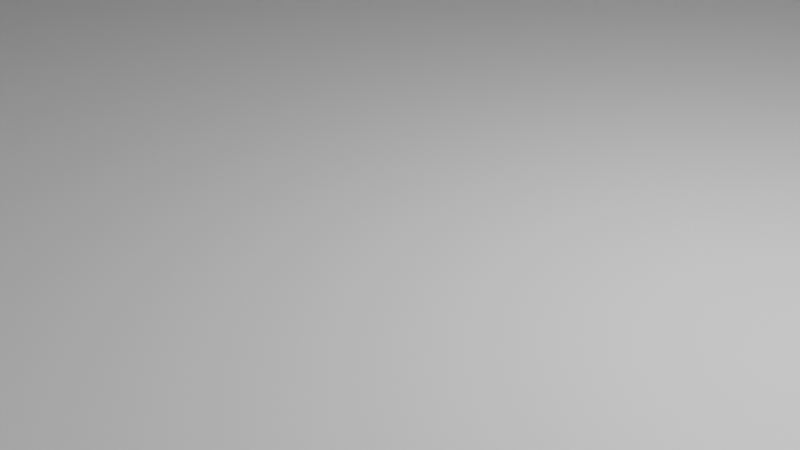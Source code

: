 # Source: pyramid1.blend  (saved by Blender 3.5.10; exported with 4.5.12 LTS)
import bpy
from mathutils import Matrix  # noqa: F401  (used for matrix-valued properties, if any)

bpy.ops.wm.read_factory_settings(use_empty=True)
scene = bpy.context.scene
scene.name = 'Scene'

# ---- collections
col_body = bpy.data.collections.new('Body'); scene.collection.children.link(col_body)

# ---- materials (node trees are filled in below, after node groups)
mat_material = bpy.data.materials.new('Material')
mat_material.alpha_threshold = 0.0
mat_material.use_transparent_shadow = False
mat_material.roughness = 0.5
mat_material.line_color = (0.0, 0.0, 0.0, 1.0)

# ---- material node trees
mat_material.use_nodes = True; mat_material.node_tree.nodes.clear()
_N = mat_material.node_tree.nodes; _L = mat_material.node_tree.links
n0 = _N.new('ShaderNodeOutputMaterial'); n0.name = 'Material Output'; n0.location = (300, 300)
n1 = _N.new('ShaderNodeBsdfPrincipled'); n1.name = 'Principled BSDF'; n1.location = (10, 300)
n1.distribution = 'GGX'
n1.subsurface_method = 'RANDOM_WALK_SKIN'
n1.inputs[3].default_value = 1.45
n1.inputs[27].default_value = (0.0, 0.0, 0.0, 1.0)
n1.inputs[28].default_value = 1.0
_L.new(n1.outputs[0], n0.inputs[0])
n0.is_active_output = True

# ---- world
world_world = bpy.data.worlds.new('World'); scene.world = world_world
world_world.use_nodes = True; world_world.node_tree.nodes.clear()
_N = world_world.node_tree.nodes; _L = world_world.node_tree.links
n0 = _N.new('ShaderNodeOutputWorld'); n0.name = 'World Output'; n0.location = (300, 300)
n1 = _N.new('ShaderNodeBackground'); n1.name = 'Background'; n1.location = (10, 300)
n1.inputs[0].default_value = (0.05088, 0.05088, 0.05088, 1.0)
_L.new(n1.outputs[0], n0.inputs[0])
n0.is_active_output = True
world_world.color = (0.05088, 0.05088, 0.05088)
world_world.use_sun_shadow = False
world_world.sun_shadow_jitter_overblur = 0.0

# ---- cameras
cam_camera = bpy.data.cameras.new('Camera')
cam_camera.clip_end = 100.0
cam_camera.ortho_scale = 7.314

# ---- lights
light_light = bpy.data.lights.new('Light', 'POINT')
light_light.transmission_factor = 0.0
light_light.energy = 1000.0
light_light.shadow_soft_size = 0.1
light_light.shadow_maximum_resolution = 0.006
light_light.use_absolute_resolution = True

# ---- meshes
me_cube = bpy.data.meshes.new('Cube')
me_cube.from_pydata([(1.0, 1.0, -1.0), (1.0, -1.0, -1.0), (-1.0, 1.0, -1.0), (-1.0, -1.0, -1.0), (1.0, -1.0, 1.0), (-1.0, -1.0, 1.0), (1.0, 1.0, 1.0), (-1.0, 1.0, 1.0), (0.7792, 0.7792, 1.0), (0.7792, -0.7792, 1.0), (-0.7792, 0.7792, 1.0), (-0.7792, -0.7792, 1.0), (-0.6102, 0.6102, 2.763), (-0.7792, 0.7792, 2.594), (0.6102, 0.6102, 2.763), (0.7792, 0.7792, 2.594), (-0.6102, -0.6102, 2.763), (-0.7792, -0.7792, 2.594), (0.6102, -0.6102, 2.763), (0.7792, -0.7792, 2.594), (0.3883, -0.3883, 4.195), (0.6102, -0.6102, 3.973), (0.3883, 0.3883, 4.195), (0.6102, 0.6102, 3.973), (-0.3883, 0.3883, 4.195), (-0.6102, 0.6102, 3.973), (-0.3883, -0.3883, 4.195), (-0.6102, -0.6102, 3.973), (0.2272, 0.2272, 7.684), (-0.2272, 0.2272, 7.684), (-0.2272, -0.2272, 7.684), (0.2272, -0.2272, 7.684), (0.3883, -0.3883, 5.423), (0.2272, -0.2272, 5.584), (-0.2272, -0.2272, 5.584), (-0.3883, -0.3883, 5.423), (-0.3883, 0.3883, 5.423), (-0.2272, 0.2272, 5.584), (0.2272, 0.2272, 5.584), (0.3883, 0.3883, 5.423), (-0.1167, 0.2272, 6.757), (0.1167, 0.2272, 5.584), (-0.1167, 0.2272, 5.584), (0.1167, 0.2272, 6.757), (-0.1167, -0.2539, 5.557), (-0.1167, -0.2272, 5.584), (0.1167, -0.2272, 5.584), (0.1167, -0.2539, 5.557), (-0.1167, 0.2539, 5.557), (0.1167, 0.2539, 5.557), (0.1167, -0.2272, 6.757), (-0.1167, -0.2272, 6.757), (0.1167, 0.2272, 6.616), (-0.1167, 0.2272, 6.616), (-0.1142, 0.2272, 6.757), (0.06482, 0.2272, 7.198), (0.0825, 0.2272, 7.111), (0.1142, 0.2272, 6.757), (0.1078, 0.2272, 6.884), (0.097, 0.2272, 7.005), (-0.1078, 0.2272, 6.884), (-0.097, 0.2272, 7.005), (-0.0825, 0.2272, 7.111), (-0.06482, 0.2272, 7.198), (0.0, 0.2272, 7.316), (0.04465, 0.2272, 7.262), (0.02276, 0.2272, 7.302), (-0.04465, 0.2272, 7.262), (-0.02276, 0.2272, 7.302), (0.1167, -0.2272, 6.616), (-0.1167, -0.2272, 6.616), (-0.1142, -0.2272, 6.757), (-0.1078, -0.2272, 6.884), (-0.097, -0.2272, 7.005), (-0.06482, -0.2272, 7.198), (0.1142, -0.2272, 6.757), (-0.0825, -0.2272, 7.111), (-0.04465, -0.2272, 7.262), (-0.02276, -0.2272, 7.302), (0.0, -0.2272, 7.316), (0.02276, -0.2272, 7.302), (0.1078, -0.2272, 6.884), (0.097, -0.2272, 7.005), (0.0825, -0.2272, 7.111), (0.06482, -0.2272, 7.198), (0.04465, -0.2272, 7.262)], [], [(1, 4, 5, 3), (3, 5, 7, 2), (2, 0, 1, 3), (0, 6, 4, 1), (2, 7, 6, 0), (11, 9, 19, 17), (8, 10, 13, 15), (9, 11, 5, 4), (8, 9, 4, 6), (11, 10, 7, 5), (10, 8, 6, 7), (18, 14, 23, 21), (9, 8, 15, 19), (16, 12, 13, 17), (12, 14, 15, 13), (18, 16, 17, 19), (14, 18, 19, 15), (10, 11, 17, 13), (14, 12, 25, 23), (24, 26, 35, 36), (12, 16, 27, 25), (20, 26, 27, 21), (24, 22, 23, 25), (26, 24, 25, 27), (22, 20, 21, 23), (16, 18, 21, 27), (20, 22, 39, 32), (22, 24, 36, 39), (28, 29, 30, 31), (40, 53, 42, 37, 29, 28, 38, 41, 52, 43, 57, 58, 59, 56, 55, 65, 66, 64, 68, 67, 63, 62, 61, 60, 54), (44, 45, 34, 35, 32, 33, 46, 47), (49, 41, 38, 39, 36, 37, 42, 48), (34, 37, 36, 35), (38, 33, 32, 39), (26, 20, 32, 35), (75, 50, 69, 46, 33, 31, 30, 34, 45, 70, 51, 71, 72, 73, 76, 74, 77, 78, 79, 80, 85, 84, 83, 82, 81), (33, 38, 28, 31), (37, 34, 30, 29), (44, 48, 42, 53, 70, 45), (53, 40, 51, 70), (69, 50, 43, 52), (41, 49, 47, 46, 69, 52), (48, 44, 47, 49), (57, 43, 50, 75), (51, 40, 54, 71), (64, 66, 80, 79), (80, 66, 65, 85), (85, 65, 55, 84), (84, 55, 56, 83), (83, 56, 59, 82), (82, 59, 58, 81), (75, 81, 58, 57), (54, 60, 72, 71), (61, 73, 72, 60), (62, 76, 73, 61), (63, 74, 76, 62), (67, 77, 74, 63), (68, 78, 77, 67), (68, 64, 79, 78)])
me_cube.polygons.foreach_set('material_index', [0, 0, 0, 0, 0, 0, 0, 0, 0, 0, 0, 0, 0, 0, 0, 0, 0, 0, 0, 0, 0, 0, 0, 0, 0, 0, 0, 0, 0, 0, 0, 0, 0, 0, 0, 0, 0, 0, 8, 8, 8, 8, 8, 8, 8, 8, 8, 8, 8, 8, 8, 8, 8, 8, 8, 8, 8, 8, 8])
_uv = me_cube.uv_layers.new(name='UVMap')
_uv.uv.foreach_set('vector', [0.375, 0.75, 0.625, 0.75, 0.625, 1.0, 0.375, 1.0, 0.375, 0.0, 0.625, 0.0, 0.625, 0.25, 0.375, 0.25, 0.125, 0.5, 0.375, 0.5, 0.375, 0.75, 0.125, 0.75, 0.375, 0.5, 0.625, 0.5, 0.625, 0.75, 0.375, 0.75, 0.375, 0.25, 0.625, 0.25, 0.625, 0.5, 0.375, 0.5, 0.8474, 0.7224, 0.6526, 0.7224, 0.6526, 0.7224, 0.8474, 0.7224, 0.6526, 0.5276, 0.8474, 0.5276, 0.8474, 0.5276, 0.6526, 0.5276, 0.6526, 0.7224, 0.8474, 0.7224, 0.875, 0.75, 0.625, 0.75, 0.6526, 0.5276, 0.6526, 0.7224, 0.625, 0.75, 0.625, 0.5, 0.8474, 0.7224, 0.8474, 0.5276, 0.875, 0.5, 0.875, 0.75, 0.8474, 0.5276, 0.6526, 0.5276, 0.625, 0.5, 0.875, 0.5, 0.6737, 0.7013, 0.6737, 0.5487, 0.6737, 0.5487, 0.6737, 0.7013, 0.6526, 0.7224, 0.6526, 0.5276, 0.6526, 0.5276, 0.6526, 0.7224, 0.8263, 0.7013, 0.8263, 0.5487, 0.8474, 0.5276, 0.8474, 0.7224, 0.8263, 0.5487, 0.6737, 0.5487, 0.6526, 0.5276, 0.8474, 0.5276, 0.6737, 0.7013, 0.8263, 0.7013, 0.8474, 0.7224, 0.6526, 0.7224, 0.6737, 0.5487, 0.6737, 0.7013, 0.6526, 0.7224, 0.6526, 0.5276, 0.8474, 0.5276, 0.8474, 0.7224, 0.8474, 0.7224, 0.8474, 0.5276, 0.6737, 0.5487, 0.8263, 0.5487, 0.8263, 0.5487, 0.6737, 0.5487, 0.7985, 0.5765, 0.7985, 0.6735, 0.7985, 0.6735, 0.7985, 0.5765, 0.8263, 0.5487, 0.8263, 0.7013, 0.8263, 0.7013, 0.8263, 0.5487, 0.7015, 0.6735, 0.7985, 0.6735, 0.8263, 0.7013, 0.6737, 0.7013, 0.7985, 0.5765, 0.7015, 0.5765, 0.6737, 0.5487, 0.8263, 0.5487, 0.7985, 0.6735, 0.7985, 0.5765, 0.8263, 0.5487, 0.8263, 0.7013, 0.7015, 0.5765, 0.7015, 0.6735, 0.6737, 0.7013, 0.6737, 0.5487, 0.8263, 0.7013, 0.6737, 0.7013, 0.6737, 0.7013, 0.8263, 0.7013, 0.7015, 0.6735, 0.7015, 0.5765, 0.7015, 0.5765, 0.7015, 0.6735, 0.7015, 0.5765, 0.7985, 0.5765, 0.7985, 0.5765, 0.7015, 0.5765, 0.7216, 0.5966, 0.7784, 0.5966, 0.7784, 0.6534, 0.7216, 0.6534, 0.7646, 0.5966, 0.7646, 0.5966, 0.7646, 0.5966, 0.7784, 0.5966, 0.7784, 0.5966, 0.7216, 0.5966, 0.7216, 0.5966, 0.7354, 0.5966, 0.7354, 0.5966, 0.7354, 0.5966, 0.7357, 0.5966, 0.7365, 0.5966, 0.7379, 0.5966, 0.7397, 0.5966, 0.7419, 0.5966, 0.7444, 0.5966, 0.7472, 0.5966, 0.75, 0.5966, 0.7528, 0.5966, 0.7556, 0.5966, 0.7581, 0.5966, 0.7603, 0.5966, 0.7621, 0.5966, 0.7635, 0.5966, 0.7643, 0.5966, 0.7646, 0.6567, 0.7646, 0.6534, 0.7784, 0.6534, 0.7985, 0.6735, 0.7015, 0.6735, 0.7216, 0.6534, 0.7354, 0.6534, 0.7354, 0.6567, 0.7354, 0.5933, 0.7354, 0.5966, 0.7216, 0.5966, 0.7015, 0.5765, 0.7985, 0.5765, 0.7784, 0.5966, 0.7646, 0.5966, 0.7646, 0.5933, 0.7784, 0.6534, 0.7784, 0.5966, 0.7985, 0.5765, 0.7985, 0.6735, 0.7216, 0.5966, 0.7216, 0.6534, 0.7015, 0.6735, 0.7015, 0.5765, 0.7985, 0.6735, 0.7015, 0.6735, 0.7015, 0.6735, 0.7985, 0.6735, 0.7357, 0.6534, 0.7354, 0.6534, 0.7354, 0.6534, 0.7354, 0.6534, 0.7216, 0.6534, 0.7216, 0.6534, 0.7784, 0.6534, 0.7784, 0.6534, 0.7646, 0.6534, 0.7646, 0.6534, 0.7646, 0.6534, 0.7643, 0.6534, 0.7635, 0.6534, 0.7621, 0.6534, 0.7603, 0.6534, 0.7581, 0.6534, 0.7556, 0.6534, 0.7528, 0.6534, 0.75, 0.6534, 0.7472, 0.6534, 0.7444, 0.6534, 0.7419, 0.6534, 0.7397, 0.6534, 0.7379, 0.6534, 0.7365, 0.6534, 0.7216, 0.6534, 0.7216, 0.5966, 0.7216, 0.5966, 0.7216, 0.6534, 0.7784, 0.5966, 0.7784, 0.6534, 0.7784, 0.6534, 0.7784, 0.5966, 0.375, 0.005988, 0.375, 0.244, 0.3806, 0.2315, 0.5955, 0.2315, 0.5955, 0.01849, 0.3806, 0.01849, 0.5955, 0.2315, 0.625, 0.2315, 0.625, 0.01849, 0.5955, 0.01849, 0.5955, 0.7315, 0.625, 0.7315, 0.625, 0.5185, 0.5955, 0.5185, 0.3806, 0.5185, 0.375, 0.506, 0.375, 0.744, 0.3806, 0.7315, 0.5955, 0.7315, 0.5955, 0.5185, 0.125, 0.506, 0.125, 0.744, 0.375, 0.744, 0.375, 0.506, 0.6277, 0.5185, 0.625, 0.5185, 0.625, 0.7315, 0.6277, 0.7315, 0.875, 0.7315, 0.875, 0.5185, 0.8723, 0.5185, 0.8723, 0.7315, 1.0, 0.537, 0.9688, 0.537, 0.9688, 0.963, 1.0, 0.963, 0.9688, 0.963, 0.9688, 0.537, 0.9375, 0.537, 0.9375, 0.963, 0.9375, 0.963, 0.9375, 0.537, 0.9062, 0.537, 0.9062, 0.963, 0.9062, 0.963, 0.9062, 0.537, 0.875, 0.537, 0.875, 0.963, 0.875, 0.963, 0.875, 0.537, 0.8438, 0.537, 0.8438, 0.963, 0.8438, 0.963, 0.8438, 0.537, 0.8125, 0.537, 0.8125, 0.963, 0.7824, 0.963, 0.8125, 0.963, 0.8125, 0.537, 0.7824, 0.537, 0.2176, 0.537, 0.1875, 0.537, 0.1875, 0.963, 0.2176, 0.963, 0.1562, 0.537, 0.1562, 0.963, 0.1875, 0.963, 0.1875, 0.537, 0.125, 0.537, 0.125, 0.963, 0.1562, 0.963, 0.1562, 0.537, 0.09375, 0.537, 0.09375, 0.963, 0.125, 0.963, 0.125, 0.537, 0.0625, 0.537, 0.0625, 0.963, 0.09375, 0.963, 0.09375, 0.537, 0.03125, 0.537, 0.03125, 0.963, 0.0625, 0.963, 0.0625, 0.537, 0.03125, 0.537, 0.0, 0.537, 0.0, 0.963, 0.03125, 0.963])
me_cube.materials.append(mat_material)
me_cube.use_mirror_vertex_groups = False
me_cube.update()
me_cube_016 = bpy.data.meshes.new('Cube.016')
me_cube_016.from_pydata([(-1.0, -1.0, -1.0), (-1.0, -1.0, 1.0), (-1.0, 1.0, -1.0), (-1.0, 1.0, 1.0), (1.0, -1.0, -1.0), (1.0, -1.0, 1.0), (1.0, 1.0, -1.0), (1.0, 1.0, 1.0), (-1.0, -26.82, -26.3), (-1.0, -26.82, -24.3), (-1.0, -24.82, -26.3), (-1.0, -24.82, -24.3), (1.0, -26.82, -26.3), (1.0, -26.82, -24.3), (1.0, -24.82, -26.3), (1.0, -24.82, -24.3), (-1.0, -28.62, -28.17), (-1.0, -28.62, -26.17), (-1.0, -26.62, -28.17), (-1.0, -26.62, -26.17), (1.0, -28.62, -28.17), (1.0, -28.62, -26.17), (1.0, -26.62, -28.17), (1.0, -26.62, -26.17), (-1.0, -24.89, -24.58), (-1.0, -24.89, -22.58), (-1.0, -22.89, -24.58), (-1.0, -22.89, -22.58), (1.0, -24.89, -24.58), (1.0, -24.89, -22.58), (1.0, -22.89, -24.58), (1.0, -22.89, -22.58), (-1.0, -23.09, -22.71), (-1.0, -23.09, -20.71), (-1.0, -21.09, -22.71), (-1.0, -21.09, -20.71), (1.0, -23.09, -22.71), (1.0, -23.09, -20.71), (1.0, -21.09, -22.71), (1.0, -21.09, -20.71), (-1.0, -15.71, -15.47), (-1.0, -15.71, -13.47), (-1.0, -13.71, -15.47), (-1.0, -13.71, -13.47), (1.0, -15.71, -15.47), (1.0, -15.71, -13.47), (1.0, -13.71, -15.47), (1.0, -13.71, -13.47), (-1.0, -17.51, -17.33), (-1.0, -17.51, -15.33), (-1.0, -15.51, -17.33), (-1.0, -15.51, -15.33), (1.0, -17.51, -17.33), (1.0, -17.51, -15.33), (1.0, -15.51, -17.33), (1.0, -15.51, -15.33), (-1.0, -21.24, -20.92), (-1.0, -21.24, -18.92), (-1.0, -19.24, -20.92), (-1.0, -19.24, -18.92), (1.0, -21.24, -20.92), (1.0, -21.24, -18.92), (1.0, -19.24, -20.92), (1.0, -19.24, -18.92), (-1.0, -19.44, -19.06), (-1.0, -19.44, -17.06), (-1.0, -17.44, -19.06), (-1.0, -17.44, -17.06), (1.0, -19.44, -19.06), (1.0, -19.44, -17.06), (1.0, -17.44, -19.06), (1.0, -17.44, -17.06), (-1.0, -4.725, -4.59), (-1.0, -4.725, -2.59), (-1.0, -2.725, -4.59), (-1.0, -2.725, -2.59), (1.0, -4.725, -4.59), (1.0, -4.725, -2.59), (1.0, -2.725, -4.59), (1.0, -2.725, -2.59), (-1.0, -6.525, -6.453), (-1.0, -6.525, -4.453), (-1.0, -4.525, -6.453), (-1.0, -4.525, -4.453), (1.0, -6.525, -6.453), (1.0, -6.525, -4.453), (1.0, -4.525, -6.453), (1.0, -4.525, -4.453), (-1.0, -2.8, -2.864), (-1.0, -2.8, -0.8637), (-1.0, -0.8, -2.864), (-1.0, -0.8, -0.8637), (1.0, -2.8, -2.864), (1.0, -2.8, -0.8637), (1.0, -0.8, -2.864), (1.0, -0.8, -0.8637), (-1.0, -8.382, -8.247), (-1.0, -8.382, -6.247), (-1.0, -6.382, -8.247), (-1.0, -6.382, -6.247), (1.0, -8.382, -8.247), (1.0, -8.382, -6.247), (1.0, -6.382, -8.247), (1.0, -6.382, -6.247), (-1.0, -10.18, -10.11), (-1.0, -10.18, -8.111), (-1.0, -8.182, -10.11), (-1.0, -8.182, -8.111), (1.0, -10.18, -10.11), (1.0, -10.18, -8.111), (1.0, -8.182, -10.11), (1.0, -8.182, -8.111), (-1.0, -13.91, -13.7), (-1.0, -13.91, -11.7), (-1.0, -11.91, -13.7), (-1.0, -11.91, -11.7), (1.0, -13.91, -13.7), (1.0, -13.91, -11.7), (1.0, -11.91, -13.7), (1.0, -11.91, -11.7), (-1.0, -12.11, -11.84), (-1.0, -12.11, -9.836), (-1.0, -10.11, -11.84), (-1.0, -10.11, -9.836), (1.0, -12.11, -11.84), (1.0, -12.11, -9.836), (1.0, -10.11, -11.84), (1.0, -10.11, -9.836), (-1.0, 4.647, 4.364), (-1.0, 4.647, 6.364), (-1.0, 6.647, 4.364), (-1.0, 6.647, 6.364), (1.0, 4.647, 4.364), (1.0, 4.647, 6.364), (1.0, 6.647, 4.364), (1.0, 6.647, 6.364), (-1.0, 2.847, 2.5), (-1.0, 2.847, 4.5), (-1.0, 4.847, 2.5), (-1.0, 4.847, 4.5), (1.0, 2.847, 2.5), (1.0, 2.847, 4.5), (1.0, 4.847, 2.5), (1.0, 4.847, 4.5), (-1.0, 0.9218, 0.7745), (-1.0, 0.9218, 2.774), (-1.0, 2.922, 0.7745), (-1.0, 2.922, 2.774), (1.0, 0.9218, 0.7745), (1.0, 0.9218, 2.774), (1.0, 2.922, 0.7745), (1.0, 2.922, 2.774)], [], [(0, 1, 3, 2), (2, 3, 7, 6), (6, 7, 5, 4), (4, 5, 1, 0), (2, 6, 4, 0), (7, 3, 1, 5), (8, 9, 11, 10), (10, 11, 15, 14), (14, 15, 13, 12), (12, 13, 9, 8), (10, 14, 12, 8), (15, 11, 9, 13), (16, 17, 19, 18), (18, 19, 23, 22), (22, 23, 21, 20), (20, 21, 17, 16), (18, 22, 20, 16), (23, 19, 17, 21), (24, 25, 27, 26), (26, 27, 31, 30), (30, 31, 29, 28), (28, 29, 25, 24), (26, 30, 28, 24), (31, 27, 25, 29), (32, 33, 35, 34), (34, 35, 39, 38), (38, 39, 37, 36), (36, 37, 33, 32), (34, 38, 36, 32), (39, 35, 33, 37), (40, 41, 43, 42), (42, 43, 47, 46), (46, 47, 45, 44), (44, 45, 41, 40), (42, 46, 44, 40), (47, 43, 41, 45), (48, 49, 51, 50), (50, 51, 55, 54), (54, 55, 53, 52), (52, 53, 49, 48), (50, 54, 52, 48), (55, 51, 49, 53), (56, 57, 59, 58), (58, 59, 63, 62), (62, 63, 61, 60), (60, 61, 57, 56), (58, 62, 60, 56), (63, 59, 57, 61), (64, 65, 67, 66), (66, 67, 71, 70), (70, 71, 69, 68), (68, 69, 65, 64), (66, 70, 68, 64), (71, 67, 65, 69), (72, 73, 75, 74), (74, 75, 79, 78), (78, 79, 77, 76), (76, 77, 73, 72), (74, 78, 76, 72), (79, 75, 73, 77), (80, 81, 83, 82), (82, 83, 87, 86), (86, 87, 85, 84), (84, 85, 81, 80), (82, 86, 84, 80), (87, 83, 81, 85), (88, 89, 91, 90), (90, 91, 95, 94), (94, 95, 93, 92), (92, 93, 89, 88), (90, 94, 92, 88), (95, 91, 89, 93), (96, 97, 99, 98), (98, 99, 103, 102), (102, 103, 101, 100), (100, 101, 97, 96), (98, 102, 100, 96), (103, 99, 97, 101), (104, 105, 107, 106), (106, 107, 111, 110), (110, 111, 109, 108), (108, 109, 105, 104), (106, 110, 108, 104), (111, 107, 105, 109), (112, 113, 115, 114), (114, 115, 119, 118), (118, 119, 117, 116), (116, 117, 113, 112), (114, 118, 116, 112), (119, 115, 113, 117), (120, 121, 123, 122), (122, 123, 127, 126), (126, 127, 125, 124), (124, 125, 121, 120), (122, 126, 124, 120), (127, 123, 121, 125), (128, 129, 131, 130), (130, 131, 135, 134), (134, 135, 133, 132), (132, 133, 129, 128), (130, 134, 132, 128), (135, 131, 129, 133), (136, 137, 139, 138), (138, 139, 143, 142), (142, 143, 141, 140), (140, 141, 137, 136), (138, 142, 140, 136), (143, 139, 137, 141), (144, 145, 147, 146), (146, 147, 151, 150), (150, 151, 149, 148), (148, 149, 145, 144), (146, 150, 148, 144), (151, 147, 145, 149)])
_uv = me_cube_016.uv_layers.new(name='UVMap')
_uv.uv.foreach_set('vector', [0.375, 0.0, 0.625, 0.0, 0.625, 0.25, 0.375, 0.25, 0.375, 0.25, 0.625, 0.25, 0.625, 0.5, 0.375, 0.5, 0.375, 0.5, 0.625, 0.5, 0.625, 0.75, 0.375, 0.75, 0.375, 0.75, 0.625, 0.75, 0.625, 1.0, 0.375, 1.0, 0.125, 0.5, 0.375, 0.5, 0.375, 0.75, 0.125, 0.75, 0.625, 0.5, 0.875, 0.5, 0.875, 0.75, 0.625, 0.75, 0.375, 0.0, 0.625, 0.0, 0.625, 0.25, 0.375, 0.25, 0.375, 0.25, 0.625, 0.25, 0.625, 0.5, 0.375, 0.5, 0.375, 0.5, 0.625, 0.5, 0.625, 0.75, 0.375, 0.75, 0.375, 0.75, 0.625, 0.75, 0.625, 1.0, 0.375, 1.0, 0.125, 0.5, 0.375, 0.5, 0.375, 0.75, 0.125, 0.75, 0.625, 0.5, 0.875, 0.5, 0.875, 0.75, 0.625, 0.75, 0.375, 0.0, 0.625, 0.0, 0.625, 0.25, 0.375, 0.25, 0.375, 0.25, 0.625, 0.25, 0.625, 0.5, 0.375, 0.5, 0.375, 0.5, 0.625, 0.5, 0.625, 0.75, 0.375, 0.75, 0.375, 0.75, 0.625, 0.75, 0.625, 1.0, 0.375, 1.0, 0.125, 0.5, 0.375, 0.5, 0.375, 0.75, 0.125, 0.75, 0.625, 0.5, 0.875, 0.5, 0.875, 0.75, 0.625, 0.75, 0.375, 0.0, 0.625, 0.0, 0.625, 0.25, 0.375, 0.25, 0.375, 0.25, 0.625, 0.25, 0.625, 0.5, 0.375, 0.5, 0.375, 0.5, 0.625, 0.5, 0.625, 0.75, 0.375, 0.75, 0.375, 0.75, 0.625, 0.75, 0.625, 1.0, 0.375, 1.0, 0.125, 0.5, 0.375, 0.5, 0.375, 0.75, 0.125, 0.75, 0.625, 0.5, 0.875, 0.5, 0.875, 0.75, 0.625, 0.75, 0.375, 0.0, 0.625, 0.0, 0.625, 0.25, 0.375, 0.25, 0.375, 0.25, 0.625, 0.25, 0.625, 0.5, 0.375, 0.5, 0.375, 0.5, 0.625, 0.5, 0.625, 0.75, 0.375, 0.75, 0.375, 0.75, 0.625, 0.75, 0.625, 1.0, 0.375, 1.0, 0.125, 0.5, 0.375, 0.5, 0.375, 0.75, 0.125, 0.75, 0.625, 0.5, 0.875, 0.5, 0.875, 0.75, 0.625, 0.75, 0.375, 0.0, 0.625, 0.0, 0.625, 0.25, 0.375, 0.25, 0.375, 0.25, 0.625, 0.25, 0.625, 0.5, 0.375, 0.5, 0.375, 0.5, 0.625, 0.5, 0.625, 0.75, 0.375, 0.75, 0.375, 0.75, 0.625, 0.75, 0.625, 1.0, 0.375, 1.0, 0.125, 0.5, 0.375, 0.5, 0.375, 0.75, 0.125, 0.75, 0.625, 0.5, 0.875, 0.5, 0.875, 0.75, 0.625, 0.75, 0.375, 0.0, 0.625, 0.0, 0.625, 0.25, 0.375, 0.25, 0.375, 0.25, 0.625, 0.25, 0.625, 0.5, 0.375, 0.5, 0.375, 0.5, 0.625, 0.5, 0.625, 0.75, 0.375, 0.75, 0.375, 0.75, 0.625, 0.75, 0.625, 1.0, 0.375, 1.0, 0.125, 0.5, 0.375, 0.5, 0.375, 0.75, 0.125, 0.75, 0.625, 0.5, 0.875, 0.5, 0.875, 0.75, 0.625, 0.75, 0.375, 0.0, 0.625, 0.0, 0.625, 0.25, 0.375, 0.25, 0.375, 0.25, 0.625, 0.25, 0.625, 0.5, 0.375, 0.5, 0.375, 0.5, 0.625, 0.5, 0.625, 0.75, 0.375, 0.75, 0.375, 0.75, 0.625, 0.75, 0.625, 1.0, 0.375, 1.0, 0.125, 0.5, 0.375, 0.5, 0.375, 0.75, 0.125, 0.75, 0.625, 0.5, 0.875, 0.5, 0.875, 0.75, 0.625, 0.75, 0.375, 0.0, 0.625, 0.0, 0.625, 0.25, 0.375, 0.25, 0.375, 0.25, 0.625, 0.25, 0.625, 0.5, 0.375, 0.5, 0.375, 0.5, 0.625, 0.5, 0.625, 0.75, 0.375, 0.75, 0.375, 0.75, 0.625, 0.75, 0.625, 1.0, 0.375, 1.0, 0.125, 0.5, 0.375, 0.5, 0.375, 0.75, 0.125, 0.75, 0.625, 0.5, 0.875, 0.5, 0.875, 0.75, 0.625, 0.75, 0.375, 0.0, 0.625, 0.0, 0.625, 0.25, 0.375, 0.25, 0.375, 0.25, 0.625, 0.25, 0.625, 0.5, 0.375, 0.5, 0.375, 0.5, 0.625, 0.5, 0.625, 0.75, 0.375, 0.75, 0.375, 0.75, 0.625, 0.75, 0.625, 1.0, 0.375, 1.0, 0.125, 0.5, 0.375, 0.5, 0.375, 0.75, 0.125, 0.75, 0.625, 0.5, 0.875, 0.5, 0.875, 0.75, 0.625, 0.75, 0.375, 0.0, 0.625, 0.0, 0.625, 0.25, 0.375, 0.25, 0.375, 0.25, 0.625, 0.25, 0.625, 0.5, 0.375, 0.5, 0.375, 0.5, 0.625, 0.5, 0.625, 0.75, 0.375, 0.75, 0.375, 0.75, 0.625, 0.75, 0.625, 1.0, 0.375, 1.0, 0.125, 0.5, 0.375, 0.5, 0.375, 0.75, 0.125, 0.75, 0.625, 0.5, 0.875, 0.5, 0.875, 0.75, 0.625, 0.75, 0.375, 0.0, 0.625, 0.0, 0.625, 0.25, 0.375, 0.25, 0.375, 0.25, 0.625, 0.25, 0.625, 0.5, 0.375, 0.5, 0.375, 0.5, 0.625, 0.5, 0.625, 0.75, 0.375, 0.75, 0.375, 0.75, 0.625, 0.75, 0.625, 1.0, 0.375, 1.0, 0.125, 0.5, 0.375, 0.5, 0.375, 0.75, 0.125, 0.75, 0.625, 0.5, 0.875, 0.5, 0.875, 0.75, 0.625, 0.75, 0.375, 0.0, 0.625, 0.0, 0.625, 0.25, 0.375, 0.25, 0.375, 0.25, 0.625, 0.25, 0.625, 0.5, 0.375, 0.5, 0.375, 0.5, 0.625, 0.5, 0.625, 0.75, 0.375, 0.75, 0.375, 0.75, 0.625, 0.75, 0.625, 1.0, 0.375, 1.0, 0.125, 0.5, 0.375, 0.5, 0.375, 0.75, 0.125, 0.75, 0.625, 0.5, 0.875, 0.5, 0.875, 0.75, 0.625, 0.75, 0.375, 0.0, 0.625, 0.0, 0.625, 0.25, 0.375, 0.25, 0.375, 0.25, 0.625, 0.25, 0.625, 0.5, 0.375, 0.5, 0.375, 0.5, 0.625, 0.5, 0.625, 0.75, 0.375, 0.75, 0.375, 0.75, 0.625, 0.75, 0.625, 1.0, 0.375, 1.0, 0.125, 0.5, 0.375, 0.5, 0.375, 0.75, 0.125, 0.75, 0.625, 0.5, 0.875, 0.5, 0.875, 0.75, 0.625, 0.75, 0.375, 0.0, 0.625, 0.0, 0.625, 0.25, 0.375, 0.25, 0.375, 0.25, 0.625, 0.25, 0.625, 0.5, 0.375, 0.5, 0.375, 0.5, 0.625, 0.5, 0.625, 0.75, 0.375, 0.75, 0.375, 0.75, 0.625, 0.75, 0.625, 1.0, 0.375, 1.0, 0.125, 0.5, 0.375, 0.5, 0.375, 0.75, 0.125, 0.75, 0.625, 0.5, 0.875, 0.5, 0.875, 0.75, 0.625, 0.75, 0.375, 0.0, 0.625, 0.0, 0.625, 0.25, 0.375, 0.25, 0.375, 0.25, 0.625, 0.25, 0.625, 0.5, 0.375, 0.5, 0.375, 0.5, 0.625, 0.5, 0.625, 0.75, 0.375, 0.75, 0.375, 0.75, 0.625, 0.75, 0.625, 1.0, 0.375, 1.0, 0.125, 0.5, 0.375, 0.5, 0.375, 0.75, 0.125, 0.75, 0.625, 0.5, 0.875, 0.5, 0.875, 0.75, 0.625, 0.75, 0.375, 0.0, 0.625, 0.0, 0.625, 0.25, 0.375, 0.25, 0.375, 0.25, 0.625, 0.25, 0.625, 0.5, 0.375, 0.5, 0.375, 0.5, 0.625, 0.5, 0.625, 0.75, 0.375, 0.75, 0.375, 0.75, 0.625, 0.75, 0.625, 1.0, 0.375, 1.0, 0.125, 0.5, 0.375, 0.5, 0.375, 0.75, 0.125, 0.75, 0.625, 0.5, 0.875, 0.5, 0.875, 0.75, 0.625, 0.75, 0.375, 0.0, 0.625, 0.0, 0.625, 0.25, 0.375, 0.25, 0.375, 0.25, 0.625, 0.25, 0.625, 0.5, 0.375, 0.5, 0.375, 0.5, 0.625, 0.5, 0.625, 0.75, 0.375, 0.75, 0.375, 0.75, 0.625, 0.75, 0.625, 1.0, 0.375, 1.0, 0.125, 0.5, 0.375, 0.5, 0.375, 0.75, 0.125, 0.75, 0.625, 0.5, 0.875, 0.5, 0.875, 0.75, 0.625, 0.75, 0.375, 0.0, 0.625, 0.0, 0.625, 0.25, 0.375, 0.25, 0.375, 0.25, 0.625, 0.25, 0.625, 0.5, 0.375, 0.5, 0.375, 0.5, 0.625, 0.5, 0.625, 0.75, 0.375, 0.75, 0.375, 0.75, 0.625, 0.75, 0.625, 1.0, 0.375, 1.0, 0.125, 0.5, 0.375, 0.5, 0.375, 0.75, 0.125, 0.75, 0.625, 0.5, 0.875, 0.5, 0.875, 0.75, 0.625, 0.75])
me_cube_016.update()
me_cube_024 = bpy.data.meshes.new('Cube.024')
me_cube_024.from_pydata([(-1.0, -1.0, -1.0), (-1.0, -1.0, 1.0), (-1.0, 1.0, -1.0), (-1.0, 1.0, 1.0), (1.0, -1.0, -1.0), (1.0, -1.0, 1.0), (1.0, 1.0, -1.0), (1.0, 1.0, 1.0), (-1.0, -26.82, -26.3), (-1.0, -26.82, -24.3), (-1.0, -24.82, -26.3), (-1.0, -24.82, -24.3), (1.0, -26.82, -26.3), (1.0, -26.82, -24.3), (1.0, -24.82, -26.3), (1.0, -24.82, -24.3), (-1.0, -28.62, -28.17), (-1.0, -28.62, -26.17), (-1.0, -26.62, -28.17), (-1.0, -26.62, -26.17), (1.0, -28.62, -28.17), (1.0, -28.62, -26.17), (1.0, -26.62, -28.17), (1.0, -26.62, -26.17), (-1.0, -24.89, -24.58), (-1.0, -24.89, -22.58), (-1.0, -22.89, -24.58), (-1.0, -22.89, -22.58), (1.0, -24.89, -24.58), (1.0, -24.89, -22.58), (1.0, -22.89, -24.58), (1.0, -22.89, -22.58), (-1.0, -23.09, -22.71), (-1.0, -23.09, -20.71), (-1.0, -21.09, -22.71), (-1.0, -21.09, -20.71), (1.0, -23.09, -22.71), (1.0, -23.09, -20.71), (1.0, -21.09, -22.71), (1.0, -21.09, -20.71), (-1.0, -15.71, -15.47), (-1.0, -15.71, -13.47), (-1.0, -13.71, -15.47), (-1.0, -13.71, -13.47), (1.0, -15.71, -15.47), (1.0, -15.71, -13.47), (1.0, -13.71, -15.47), (1.0, -13.71, -13.47), (-1.0, -17.51, -17.33), (-1.0, -17.51, -15.33), (-1.0, -15.51, -17.33), (-1.0, -15.51, -15.33), (1.0, -17.51, -17.33), (1.0, -17.51, -15.33), (1.0, -15.51, -17.33), (1.0, -15.51, -15.33), (-1.0, -21.24, -20.92), (-1.0, -21.24, -18.92), (-1.0, -19.24, -20.92), (-1.0, -19.24, -18.92), (1.0, -21.24, -20.92), (1.0, -21.24, -18.92), (1.0, -19.24, -20.92), (1.0, -19.24, -18.92), (-1.0, -19.44, -19.06), (-1.0, -19.44, -17.06), (-1.0, -17.44, -19.06), (-1.0, -17.44, -17.06), (1.0, -19.44, -19.06), (1.0, -19.44, -17.06), (1.0, -17.44, -19.06), (1.0, -17.44, -17.06), (-1.0, -4.725, -4.59), (-1.0, -4.725, -2.59), (-1.0, -2.725, -4.59), (-1.0, -2.725, -2.59), (1.0, -4.725, -4.59), (1.0, -4.725, -2.59), (1.0, -2.725, -4.59), (1.0, -2.725, -2.59), (-1.0, -6.525, -6.453), (-1.0, -6.525, -4.453), (-1.0, -4.525, -6.453), (-1.0, -4.525, -4.453), (1.0, -6.525, -6.453), (1.0, -6.525, -4.453), (1.0, -4.525, -6.453), (1.0, -4.525, -4.453), (-1.0, -2.8, -2.864), (-1.0, -2.8, -0.8637), (-1.0, -0.8, -2.864), (-1.0, -0.8, -0.8637), (1.0, -2.8, -2.864), (1.0, -2.8, -0.8637), (1.0, -0.8, -2.864), (1.0, -0.8, -0.8637), (-1.0, -8.382, -8.247), (-1.0, -8.382, -6.247), (-1.0, -6.382, -8.247), (-1.0, -6.382, -6.247), (1.0, -8.382, -8.247), (1.0, -8.382, -6.247), (1.0, -6.382, -8.247), (1.0, -6.382, -6.247), (-1.0, -10.18, -10.11), (-1.0, -10.18, -8.111), (-1.0, -8.182, -10.11), (-1.0, -8.182, -8.111), (1.0, -10.18, -10.11), (1.0, -10.18, -8.111), (1.0, -8.182, -10.11), (1.0, -8.182, -8.111), (-1.0, -13.91, -13.7), (-1.0, -13.91, -11.7), (-1.0, -11.91, -13.7), (-1.0, -11.91, -11.7), (1.0, -13.91, -13.7), (1.0, -13.91, -11.7), (1.0, -11.91, -13.7), (1.0, -11.91, -11.7), (-1.0, -12.11, -11.84), (-1.0, -12.11, -9.836), (-1.0, -10.11, -11.84), (-1.0, -10.11, -9.836), (1.0, -12.11, -11.84), (1.0, -12.11, -9.836), (1.0, -10.11, -11.84), (1.0, -10.11, -9.836), (-1.0, 4.647, 4.364), (-1.0, 4.647, 6.364), (-1.0, 6.647, 4.364), (-1.0, 6.647, 6.364), (1.0, 4.647, 4.364), (1.0, 4.647, 6.364), (1.0, 6.647, 4.364), (1.0, 6.647, 6.364), (-1.0, 2.847, 2.5), (-1.0, 2.847, 4.5), (-1.0, 4.847, 2.5), (-1.0, 4.847, 4.5), (1.0, 2.847, 2.5), (1.0, 2.847, 4.5), (1.0, 4.847, 2.5), (1.0, 4.847, 4.5), (-1.0, 0.9218, 0.7745), (-1.0, 0.9218, 2.774), (-1.0, 2.922, 0.7745), (-1.0, 2.922, 2.774), (1.0, 0.9218, 0.7745), (1.0, 0.9218, 2.774), (1.0, 2.922, 0.7745), (1.0, 2.922, 2.774)], [], [(0, 1, 3, 2), (2, 3, 7, 6), (6, 7, 5, 4), (4, 5, 1, 0), (2, 6, 4, 0), (7, 3, 1, 5), (8, 9, 11, 10), (10, 11, 15, 14), (14, 15, 13, 12), (12, 13, 9, 8), (10, 14, 12, 8), (15, 11, 9, 13), (16, 17, 19, 18), (18, 19, 23, 22), (22, 23, 21, 20), (20, 21, 17, 16), (18, 22, 20, 16), (23, 19, 17, 21), (24, 25, 27, 26), (26, 27, 31, 30), (30, 31, 29, 28), (28, 29, 25, 24), (26, 30, 28, 24), (31, 27, 25, 29), (32, 33, 35, 34), (34, 35, 39, 38), (38, 39, 37, 36), (36, 37, 33, 32), (34, 38, 36, 32), (39, 35, 33, 37), (40, 41, 43, 42), (42, 43, 47, 46), (46, 47, 45, 44), (44, 45, 41, 40), (42, 46, 44, 40), (47, 43, 41, 45), (48, 49, 51, 50), (50, 51, 55, 54), (54, 55, 53, 52), (52, 53, 49, 48), (50, 54, 52, 48), (55, 51, 49, 53), (56, 57, 59, 58), (58, 59, 63, 62), (62, 63, 61, 60), (60, 61, 57, 56), (58, 62, 60, 56), (63, 59, 57, 61), (64, 65, 67, 66), (66, 67, 71, 70), (70, 71, 69, 68), (68, 69, 65, 64), (66, 70, 68, 64), (71, 67, 65, 69), (72, 73, 75, 74), (74, 75, 79, 78), (78, 79, 77, 76), (76, 77, 73, 72), (74, 78, 76, 72), (79, 75, 73, 77), (80, 81, 83, 82), (82, 83, 87, 86), (86, 87, 85, 84), (84, 85, 81, 80), (82, 86, 84, 80), (87, 83, 81, 85), (88, 89, 91, 90), (90, 91, 95, 94), (94, 95, 93, 92), (92, 93, 89, 88), (90, 94, 92, 88), (95, 91, 89, 93), (96, 97, 99, 98), (98, 99, 103, 102), (102, 103, 101, 100), (100, 101, 97, 96), (98, 102, 100, 96), (103, 99, 97, 101), (104, 105, 107, 106), (106, 107, 111, 110), (110, 111, 109, 108), (108, 109, 105, 104), (106, 110, 108, 104), (111, 107, 105, 109), (112, 113, 115, 114), (114, 115, 119, 118), (118, 119, 117, 116), (116, 117, 113, 112), (114, 118, 116, 112), (119, 115, 113, 117), (120, 121, 123, 122), (122, 123, 127, 126), (126, 127, 125, 124), (124, 125, 121, 120), (122, 126, 124, 120), (127, 123, 121, 125), (128, 129, 131, 130), (130, 131, 135, 134), (134, 135, 133, 132), (132, 133, 129, 128), (130, 134, 132, 128), (135, 131, 129, 133), (136, 137, 139, 138), (138, 139, 143, 142), (142, 143, 141, 140), (140, 141, 137, 136), (138, 142, 140, 136), (143, 139, 137, 141), (144, 145, 147, 146), (146, 147, 151, 150), (150, 151, 149, 148), (148, 149, 145, 144), (146, 150, 148, 144), (151, 147, 145, 149)])
_uv = me_cube_024.uv_layers.new(name='UVMap')
_uv.uv.foreach_set('vector', [0.375, 0.0, 0.625, 0.0, 0.625, 0.25, 0.375, 0.25, 0.375, 0.25, 0.625, 0.25, 0.625, 0.5, 0.375, 0.5, 0.375, 0.5, 0.625, 0.5, 0.625, 0.75, 0.375, 0.75, 0.375, 0.75, 0.625, 0.75, 0.625, 1.0, 0.375, 1.0, 0.125, 0.5, 0.375, 0.5, 0.375, 0.75, 0.125, 0.75, 0.625, 0.5, 0.875, 0.5, 0.875, 0.75, 0.625, 0.75, 0.375, 0.0, 0.625, 0.0, 0.625, 0.25, 0.375, 0.25, 0.375, 0.25, 0.625, 0.25, 0.625, 0.5, 0.375, 0.5, 0.375, 0.5, 0.625, 0.5, 0.625, 0.75, 0.375, 0.75, 0.375, 0.75, 0.625, 0.75, 0.625, 1.0, 0.375, 1.0, 0.125, 0.5, 0.375, 0.5, 0.375, 0.75, 0.125, 0.75, 0.625, 0.5, 0.875, 0.5, 0.875, 0.75, 0.625, 0.75, 0.375, 0.0, 0.625, 0.0, 0.625, 0.25, 0.375, 0.25, 0.375, 0.25, 0.625, 0.25, 0.625, 0.5, 0.375, 0.5, 0.375, 0.5, 0.625, 0.5, 0.625, 0.75, 0.375, 0.75, 0.375, 0.75, 0.625, 0.75, 0.625, 1.0, 0.375, 1.0, 0.125, 0.5, 0.375, 0.5, 0.375, 0.75, 0.125, 0.75, 0.625, 0.5, 0.875, 0.5, 0.875, 0.75, 0.625, 0.75, 0.375, 0.0, 0.625, 0.0, 0.625, 0.25, 0.375, 0.25, 0.375, 0.25, 0.625, 0.25, 0.625, 0.5, 0.375, 0.5, 0.375, 0.5, 0.625, 0.5, 0.625, 0.75, 0.375, 0.75, 0.375, 0.75, 0.625, 0.75, 0.625, 1.0, 0.375, 1.0, 0.125, 0.5, 0.375, 0.5, 0.375, 0.75, 0.125, 0.75, 0.625, 0.5, 0.875, 0.5, 0.875, 0.75, 0.625, 0.75, 0.375, 0.0, 0.625, 0.0, 0.625, 0.25, 0.375, 0.25, 0.375, 0.25, 0.625, 0.25, 0.625, 0.5, 0.375, 0.5, 0.375, 0.5, 0.625, 0.5, 0.625, 0.75, 0.375, 0.75, 0.375, 0.75, 0.625, 0.75, 0.625, 1.0, 0.375, 1.0, 0.125, 0.5, 0.375, 0.5, 0.375, 0.75, 0.125, 0.75, 0.625, 0.5, 0.875, 0.5, 0.875, 0.75, 0.625, 0.75, 0.375, 0.0, 0.625, 0.0, 0.625, 0.25, 0.375, 0.25, 0.375, 0.25, 0.625, 0.25, 0.625, 0.5, 0.375, 0.5, 0.375, 0.5, 0.625, 0.5, 0.625, 0.75, 0.375, 0.75, 0.375, 0.75, 0.625, 0.75, 0.625, 1.0, 0.375, 1.0, 0.125, 0.5, 0.375, 0.5, 0.375, 0.75, 0.125, 0.75, 0.625, 0.5, 0.875, 0.5, 0.875, 0.75, 0.625, 0.75, 0.375, 0.0, 0.625, 0.0, 0.625, 0.25, 0.375, 0.25, 0.375, 0.25, 0.625, 0.25, 0.625, 0.5, 0.375, 0.5, 0.375, 0.5, 0.625, 0.5, 0.625, 0.75, 0.375, 0.75, 0.375, 0.75, 0.625, 0.75, 0.625, 1.0, 0.375, 1.0, 0.125, 0.5, 0.375, 0.5, 0.375, 0.75, 0.125, 0.75, 0.625, 0.5, 0.875, 0.5, 0.875, 0.75, 0.625, 0.75, 0.375, 0.0, 0.625, 0.0, 0.625, 0.25, 0.375, 0.25, 0.375, 0.25, 0.625, 0.25, 0.625, 0.5, 0.375, 0.5, 0.375, 0.5, 0.625, 0.5, 0.625, 0.75, 0.375, 0.75, 0.375, 0.75, 0.625, 0.75, 0.625, 1.0, 0.375, 1.0, 0.125, 0.5, 0.375, 0.5, 0.375, 0.75, 0.125, 0.75, 0.625, 0.5, 0.875, 0.5, 0.875, 0.75, 0.625, 0.75, 0.375, 0.0, 0.625, 0.0, 0.625, 0.25, 0.375, 0.25, 0.375, 0.25, 0.625, 0.25, 0.625, 0.5, 0.375, 0.5, 0.375, 0.5, 0.625, 0.5, 0.625, 0.75, 0.375, 0.75, 0.375, 0.75, 0.625, 0.75, 0.625, 1.0, 0.375, 1.0, 0.125, 0.5, 0.375, 0.5, 0.375, 0.75, 0.125, 0.75, 0.625, 0.5, 0.875, 0.5, 0.875, 0.75, 0.625, 0.75, 0.375, 0.0, 0.625, 0.0, 0.625, 0.25, 0.375, 0.25, 0.375, 0.25, 0.625, 0.25, 0.625, 0.5, 0.375, 0.5, 0.375, 0.5, 0.625, 0.5, 0.625, 0.75, 0.375, 0.75, 0.375, 0.75, 0.625, 0.75, 0.625, 1.0, 0.375, 1.0, 0.125, 0.5, 0.375, 0.5, 0.375, 0.75, 0.125, 0.75, 0.625, 0.5, 0.875, 0.5, 0.875, 0.75, 0.625, 0.75, 0.375, 0.0, 0.625, 0.0, 0.625, 0.25, 0.375, 0.25, 0.375, 0.25, 0.625, 0.25, 0.625, 0.5, 0.375, 0.5, 0.375, 0.5, 0.625, 0.5, 0.625, 0.75, 0.375, 0.75, 0.375, 0.75, 0.625, 0.75, 0.625, 1.0, 0.375, 1.0, 0.125, 0.5, 0.375, 0.5, 0.375, 0.75, 0.125, 0.75, 0.625, 0.5, 0.875, 0.5, 0.875, 0.75, 0.625, 0.75, 0.375, 0.0, 0.625, 0.0, 0.625, 0.25, 0.375, 0.25, 0.375, 0.25, 0.625, 0.25, 0.625, 0.5, 0.375, 0.5, 0.375, 0.5, 0.625, 0.5, 0.625, 0.75, 0.375, 0.75, 0.375, 0.75, 0.625, 0.75, 0.625, 1.0, 0.375, 1.0, 0.125, 0.5, 0.375, 0.5, 0.375, 0.75, 0.125, 0.75, 0.625, 0.5, 0.875, 0.5, 0.875, 0.75, 0.625, 0.75, 0.375, 0.0, 0.625, 0.0, 0.625, 0.25, 0.375, 0.25, 0.375, 0.25, 0.625, 0.25, 0.625, 0.5, 0.375, 0.5, 0.375, 0.5, 0.625, 0.5, 0.625, 0.75, 0.375, 0.75, 0.375, 0.75, 0.625, 0.75, 0.625, 1.0, 0.375, 1.0, 0.125, 0.5, 0.375, 0.5, 0.375, 0.75, 0.125, 0.75, 0.625, 0.5, 0.875, 0.5, 0.875, 0.75, 0.625, 0.75, 0.375, 0.0, 0.625, 0.0, 0.625, 0.25, 0.375, 0.25, 0.375, 0.25, 0.625, 0.25, 0.625, 0.5, 0.375, 0.5, 0.375, 0.5, 0.625, 0.5, 0.625, 0.75, 0.375, 0.75, 0.375, 0.75, 0.625, 0.75, 0.625, 1.0, 0.375, 1.0, 0.125, 0.5, 0.375, 0.5, 0.375, 0.75, 0.125, 0.75, 0.625, 0.5, 0.875, 0.5, 0.875, 0.75, 0.625, 0.75, 0.375, 0.0, 0.625, 0.0, 0.625, 0.25, 0.375, 0.25, 0.375, 0.25, 0.625, 0.25, 0.625, 0.5, 0.375, 0.5, 0.375, 0.5, 0.625, 0.5, 0.625, 0.75, 0.375, 0.75, 0.375, 0.75, 0.625, 0.75, 0.625, 1.0, 0.375, 1.0, 0.125, 0.5, 0.375, 0.5, 0.375, 0.75, 0.125, 0.75, 0.625, 0.5, 0.875, 0.5, 0.875, 0.75, 0.625, 0.75, 0.375, 0.0, 0.625, 0.0, 0.625, 0.25, 0.375, 0.25, 0.375, 0.25, 0.625, 0.25, 0.625, 0.5, 0.375, 0.5, 0.375, 0.5, 0.625, 0.5, 0.625, 0.75, 0.375, 0.75, 0.375, 0.75, 0.625, 0.75, 0.625, 1.0, 0.375, 1.0, 0.125, 0.5, 0.375, 0.5, 0.375, 0.75, 0.125, 0.75, 0.625, 0.5, 0.875, 0.5, 0.875, 0.75, 0.625, 0.75, 0.375, 0.0, 0.625, 0.0, 0.625, 0.25, 0.375, 0.25, 0.375, 0.25, 0.625, 0.25, 0.625, 0.5, 0.375, 0.5, 0.375, 0.5, 0.625, 0.5, 0.625, 0.75, 0.375, 0.75, 0.375, 0.75, 0.625, 0.75, 0.625, 1.0, 0.375, 1.0, 0.125, 0.5, 0.375, 0.5, 0.375, 0.75, 0.125, 0.75, 0.625, 0.5, 0.875, 0.5, 0.875, 0.75, 0.625, 0.75, 0.375, 0.0, 0.625, 0.0, 0.625, 0.25, 0.375, 0.25, 0.375, 0.25, 0.625, 0.25, 0.625, 0.5, 0.375, 0.5, 0.375, 0.5, 0.625, 0.5, 0.625, 0.75, 0.375, 0.75, 0.375, 0.75, 0.625, 0.75, 0.625, 1.0, 0.375, 1.0, 0.125, 0.5, 0.375, 0.5, 0.375, 0.75, 0.125, 0.75, 0.625, 0.5, 0.875, 0.5, 0.875, 0.75, 0.625, 0.75, 0.375, 0.0, 0.625, 0.0, 0.625, 0.25, 0.375, 0.25, 0.375, 0.25, 0.625, 0.25, 0.625, 0.5, 0.375, 0.5, 0.375, 0.5, 0.625, 0.5, 0.625, 0.75, 0.375, 0.75, 0.375, 0.75, 0.625, 0.75, 0.625, 1.0, 0.375, 1.0, 0.125, 0.5, 0.375, 0.5, 0.375, 0.75, 0.125, 0.75, 0.625, 0.5, 0.875, 0.5, 0.875, 0.75, 0.625, 0.75])
me_cube_024.update()

# ---- objects
ob_cube = bpy.data.objects.new('Cube', me_cube)
ob_light = bpy.data.objects.new('Light', light_light)
ob_camera = bpy.data.objects.new('Camera', cam_camera)
ob_staircase = bpy.data.objects.new('Staircase', me_cube_016)
ob_staircase_001 = bpy.data.objects.new('Staircase.001', me_cube_024)

# ---- transforms, parenting, visibility, modifiers, constraints
ob_cube.location = (0.0, 0.0, 2.508)
ob_cube.scale = (15.0, 15.0, 2.5)
ob_cube.lock_rotations_4d = False
ob_cube.empty_display_type = 'ARROWS'
ob_cube.lineart.crease_threshold = 0.0
ob_light.location = (4.076, 1.005, 5.904)
ob_light.rotation_euler = (0.6503, 0.05522, 1.866)
ob_light.lock_rotations_4d = False
ob_light.empty_display_type = 'ARROWS'
ob_light.color = (0.0, 0.0, 0.0, 0.0)
ob_light.lineart.crease_threshold = 0.0
ob_camera.location = (7.359, -6.926, 4.958)
ob_camera.rotation_euler = (1.109, 0.0, 0.8149)
ob_camera.lock_rotations_4d = False
ob_camera.empty_display_type = 'ARROWS'
ob_camera.color = (0.0, 0.0, 0.0, 0.0)
ob_camera.display_type = 'WIRE'
ob_camera.lineart.crease_threshold = 0.0
ob_staircase.location = (0.0, -8.156, 13.31)
ob_staircase.scale = (2.0, 0.4758, 0.4691)
ob_staircase_001.location = (0.0, 8.278, 13.31)
ob_staircase_001.rotation_euler = (0.0, 0.0, 3.142)
ob_staircase_001.scale = (2.0, 0.4758, 0.4691)

# ---- collection membership
col_body.objects.link(ob_cube)
col_body.objects.link(ob_light)
col_body.objects.link(ob_camera)
col_body.objects.link(ob_staircase)
col_body.objects.link(ob_staircase_001)

# ---- scene / render settings (as saved in the file)
scene.camera = ob_camera
scene.frame_start = 1; scene.frame_end = 250; scene.frame_set(1)
scene.render.engine = 'BLENDER_EEVEE_NEXT'
scene.cycles.sampling_pattern = 'TABULATED_SOBOL'
scene.view_settings.view_transform = 'Filmic'
bpy.context.view_layer.update()
